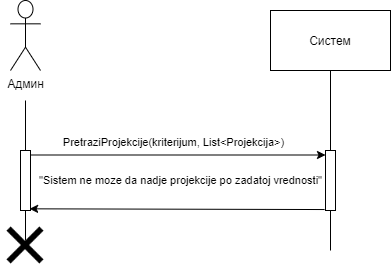

The diagram above was exported from draw.io. Its source (the exported page's mxGraphModel, read from the mxfile embedded in the PNG):
<mxGraphModel dx="483" dy="477" grid="1" gridSize="10" guides="1" tooltips="1" connect="1" arrows="1" fold="1" page="1" pageScale="1" pageWidth="827" pageHeight="1169" math="0" shadow="0">
  <root>
    <mxCell id="0" />
    <mxCell id="1" parent="0" />
    <mxCell id="bx-bxCVwLNowEof59Hv7-1" value="Админ" style="shape=umlActor;verticalLabelPosition=bottom;verticalAlign=top;html=1;" vertex="1" parent="1">
      <mxGeometry x="160" y="80" width="30" height="70" as="geometry" />
    </mxCell>
    <mxCell id="bx-bxCVwLNowEof59Hv7-2" value="" style="points=[];perimeter=orthogonalPerimeter;rounded=0;shadow=0;strokeWidth=1;" vertex="1" parent="1">
      <mxGeometry x="170" y="230" width="10" height="60" as="geometry" />
    </mxCell>
    <mxCell id="bx-bxCVwLNowEof59Hv7-3" value="" style="endArrow=none;html=1;" edge="1" parent="1" source="bx-bxCVwLNowEof59Hv7-2">
      <mxGeometry width="50" height="50" relative="1" as="geometry">
        <mxPoint x="180" y="270" as="sourcePoint" />
        <mxPoint x="175" y="180" as="targetPoint" />
      </mxGeometry>
    </mxCell>
    <mxCell id="bx-bxCVwLNowEof59Hv7-4" value="" style="endArrow=none;html=1;" edge="1" parent="1" target="bx-bxCVwLNowEof59Hv7-2">
      <mxGeometry width="50" height="50" relative="1" as="geometry">
        <mxPoint x="175" y="320" as="sourcePoint" />
        <mxPoint x="210" y="390" as="targetPoint" />
      </mxGeometry>
    </mxCell>
    <mxCell id="bx-bxCVwLNowEof59Hv7-5" value="Систем" style="rounded=0;whiteSpace=wrap;html=1;" vertex="1" parent="1">
      <mxGeometry x="420" y="90" width="120" height="60" as="geometry" />
    </mxCell>
    <mxCell id="bx-bxCVwLNowEof59Hv7-6" value="" style="points=[];perimeter=orthogonalPerimeter;rounded=0;shadow=0;strokeWidth=1;" vertex="1" parent="1">
      <mxGeometry x="475" y="230" width="10" height="60" as="geometry" />
    </mxCell>
    <mxCell id="bx-bxCVwLNowEof59Hv7-7" value="" style="endArrow=none;html=1;" edge="1" parent="1" source="bx-bxCVwLNowEof59Hv7-6" target="bx-bxCVwLNowEof59Hv7-5">
      <mxGeometry width="50" height="50" relative="1" as="geometry">
        <mxPoint x="455" y="210" as="sourcePoint" />
        <mxPoint x="480" y="180" as="targetPoint" />
      </mxGeometry>
    </mxCell>
    <mxCell id="bx-bxCVwLNowEof59Hv7-8" value="" style="endArrow=none;html=1;" edge="1" parent="1" target="bx-bxCVwLNowEof59Hv7-6">
      <mxGeometry width="50" height="50" relative="1" as="geometry">
        <mxPoint x="480" y="329.9999999999999" as="sourcePoint" />
        <mxPoint x="475" y="400" as="targetPoint" />
      </mxGeometry>
    </mxCell>
    <mxCell id="bx-bxCVwLNowEof59Hv7-9" value="" style="endArrow=classic;html=1;exitX=1.1;exitY=0.075;exitDx=0;exitDy=0;exitPerimeter=0;" edge="1" parent="1" source="bx-bxCVwLNowEof59Hv7-2" target="bx-bxCVwLNowEof59Hv7-6">
      <mxGeometry width="50" height="50" relative="1" as="geometry">
        <mxPoint x="220" y="230" as="sourcePoint" />
        <mxPoint x="270" y="180" as="targetPoint" />
      </mxGeometry>
    </mxCell>
    <mxCell id="bx-bxCVwLNowEof59Hv7-10" value="PretraziProjekcije(kriterijum, List&amp;lt;Projekcija&amp;gt;)" style="edgeLabel;html=1;align=center;verticalAlign=middle;resizable=0;points=[];" vertex="1" connectable="0" parent="bx-bxCVwLNowEof59Hv7-9">
      <mxGeometry x="-0.1824" y="-1" relative="1" as="geometry">
        <mxPoint x="21.41" y="-14" as="offset" />
      </mxGeometry>
    </mxCell>
    <mxCell id="bx-bxCVwLNowEof59Hv7-11" value="&quot;Sistem ne moze da nadje projekcije po zadatoj vrednosti&quot;" style="edgeLabel;html=1;align=center;verticalAlign=middle;resizable=0;points=[];" vertex="1" connectable="0" parent="bx-bxCVwLNowEof59Hv7-9">
      <mxGeometry x="0.3962" y="-2" relative="1" as="geometry">
        <mxPoint x="-56.51999999999998" y="23.5" as="offset" />
      </mxGeometry>
    </mxCell>
    <mxCell id="bx-bxCVwLNowEof59Hv7-12" value="" style="endArrow=classic;html=1;exitX=-0.09;exitY=0.984;exitDx=0;exitDy=0;exitPerimeter=0;entryX=0.91;entryY=0.972;entryDx=0;entryDy=0;entryPerimeter=0;" edge="1" parent="1" source="bx-bxCVwLNowEof59Hv7-6" target="bx-bxCVwLNowEof59Hv7-2">
      <mxGeometry width="50" height="50" relative="1" as="geometry">
        <mxPoint x="220" y="230" as="sourcePoint" />
        <mxPoint x="180" y="269" as="targetPoint" />
      </mxGeometry>
    </mxCell>
    <mxCell id="bx-bxCVwLNowEof59Hv7-13" value="" style="shape=image;html=1;verticalAlign=top;verticalLabelPosition=bottom;labelBackgroundColor=#ffffff;imageAspect=0;aspect=fixed;image=https://cdn0.iconfinder.com/data/icons/solid-line-essential-ui-icon-set/512/essential_set_close-128.png" vertex="1" parent="1">
      <mxGeometry x="150" y="300" width="50" height="50" as="geometry" />
    </mxCell>
  </root>
</mxGraphModel>